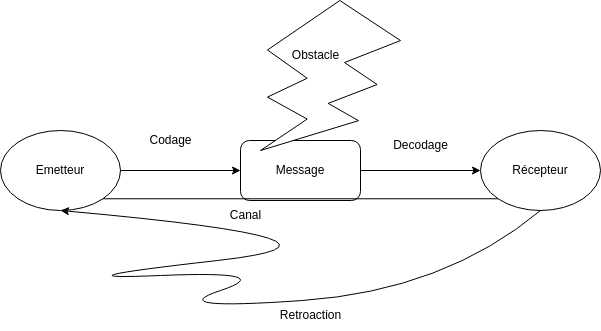

The diagram above was exported from draw.io. Its source (the exported page's mxGraphModel, read from the mxfile embedded in the PNG):
<mxGraphModel dx="438" dy="461" grid="1" gridSize="10" guides="1" tooltips="1" connect="1" arrows="1" fold="1" page="1" pageScale="1" pageWidth="827" pageHeight="1169" math="0" shadow="0">
  <root>
    <mxCell id="0" />
    <mxCell id="1" parent="0" />
    <mxCell id="5" style="edgeStyle=none;html=1;exitX=1;exitY=0.5;exitDx=0;exitDy=0;" edge="1" parent="1" source="2" target="3">
      <mxGeometry relative="1" as="geometry" />
    </mxCell>
    <mxCell id="2" value="Emetteur" style="ellipse;whiteSpace=wrap;html=1;" vertex="1" parent="1">
      <mxGeometry x="20" y="180" width="120" height="80" as="geometry" />
    </mxCell>
    <mxCell id="6" style="edgeStyle=none;html=1;entryX=0;entryY=0.5;entryDx=0;entryDy=0;" edge="1" parent="1" source="3" target="4">
      <mxGeometry relative="1" as="geometry" />
    </mxCell>
    <mxCell id="3" value="Message" style="rounded=1;whiteSpace=wrap;html=1;" vertex="1" parent="1">
      <mxGeometry x="260" y="190" width="120" height="60" as="geometry" />
    </mxCell>
    <mxCell id="4" value="Récepteur" style="ellipse;whiteSpace=wrap;html=1;" vertex="1" parent="1">
      <mxGeometry x="500" y="180" width="120" height="80" as="geometry" />
    </mxCell>
    <mxCell id="8" value="Codage" style="text;html=1;align=center;verticalAlign=middle;resizable=0;points=[];autosize=1;strokeColor=none;fillColor=none;" vertex="1" parent="1">
      <mxGeometry x="155" y="175" width="70" height="30" as="geometry" />
    </mxCell>
    <mxCell id="9" value="Decodage" style="text;html=1;align=center;verticalAlign=middle;resizable=0;points=[];autosize=1;strokeColor=none;fillColor=none;" vertex="1" parent="1">
      <mxGeometry x="400" y="180" width="80" height="30" as="geometry" />
    </mxCell>
    <mxCell id="12" value="" style="endArrow=none;html=1;entryX=0;entryY=1;entryDx=0;entryDy=0;exitX=1;exitY=1;exitDx=0;exitDy=0;" edge="1" parent="1" source="2" target="4">
      <mxGeometry width="50" height="50" relative="1" as="geometry">
        <mxPoint x="120" y="250" as="sourcePoint" />
        <mxPoint x="480" y="260" as="targetPoint" />
      </mxGeometry>
    </mxCell>
    <mxCell id="13" value="Canal" style="text;html=1;align=center;verticalAlign=middle;resizable=0;points=[];autosize=1;strokeColor=none;fillColor=none;" vertex="1" parent="1">
      <mxGeometry x="240" y="250" width="50" height="30" as="geometry" />
    </mxCell>
    <mxCell id="15" value="" style="curved=1;endArrow=classic;html=1;exitX=0.5;exitY=1;exitDx=0;exitDy=0;entryX=0.5;entryY=1;entryDx=0;entryDy=0;" edge="1" parent="1" source="4" target="2">
      <mxGeometry width="50" height="50" relative="1" as="geometry">
        <mxPoint x="414" y="340" as="sourcePoint" />
        <mxPoint x="270" y="340" as="targetPoint" />
        <Array as="points">
          <mxPoint x="464" y="340" />
          <mxPoint x="180" y="360" />
          <mxPoint x="300" y="320" />
          <mxPoint x="60" y="330" />
          <mxPoint x="414" y="290" />
        </Array>
      </mxGeometry>
    </mxCell>
    <mxCell id="16" value="Retroaction" style="text;html=1;align=center;verticalAlign=middle;resizable=0;points=[];autosize=1;strokeColor=none;fillColor=none;" vertex="1" parent="1">
      <mxGeometry x="290" y="350" width="80" height="30" as="geometry" />
    </mxCell>
    <mxCell id="17" value="" style="verticalLabelPosition=bottom;verticalAlign=top;html=1;shape=mxgraph.basic.flash" vertex="1" parent="1">
      <mxGeometry x="280" y="50" width="140" height="150" as="geometry" />
    </mxCell>
    <mxCell id="19" value="Obstacle" style="text;html=1;align=center;verticalAlign=middle;resizable=0;points=[];autosize=1;strokeColor=none;fillColor=none;" vertex="1" parent="1">
      <mxGeometry x="300" y="90" width="70" height="30" as="geometry" />
    </mxCell>
  </root>
</mxGraphModel>